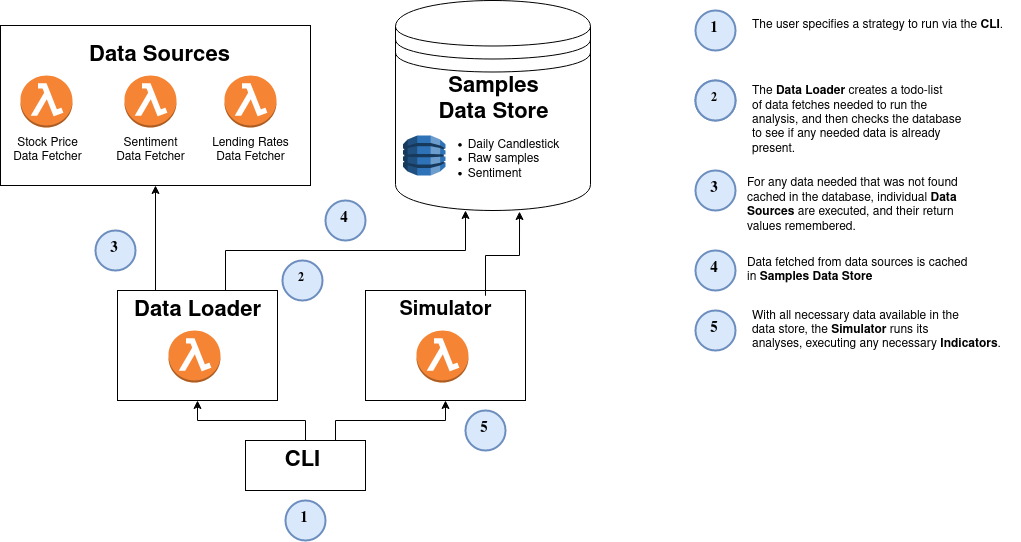

The diagram above was exported from draw.io. Its source (the exported page's mxGraphModel, read from the mxfile embedded in the PNG):
<mxGraphModel dx="2942" dy="1128" grid="1" gridSize="10" guides="1" tooltips="1" connect="1" arrows="1" fold="1" page="1" pageScale="1" pageWidth="850" pageHeight="1100" math="0" shadow="0">
  <root>
    <mxCell id="0" />
    <mxCell id="1" parent="0" />
    <mxCell id="2" value="" style="shape=datastore;whiteSpace=wrap;html=1;" vertex="1" parent="1">
      <mxGeometry x="395" width="195" height="210" as="geometry" />
    </mxCell>
    <mxCell id="3" value="&lt;div style=&quot;font-size: 18px&quot; align=&quot;center&quot;&gt;&lt;font size=&quot;1&quot;&gt;&lt;b style=&quot;font-size: 22px&quot;&gt;Samples&lt;/b&gt;&lt;/font&gt;&lt;/div&gt;&lt;div style=&quot;font-size: 18px&quot; align=&quot;center&quot;&gt;&lt;font size=&quot;1&quot;&gt;&lt;b style=&quot;font-size: 22px&quot;&gt;Data Store&lt;/b&gt;&lt;/font&gt;&lt;/div&gt;&lt;ul&gt;&lt;li&gt;&lt;div align=&quot;left&quot;&gt;Daily Candlestick&lt;/div&gt;&lt;/li&gt;&lt;li&gt;&lt;div align=&quot;left&quot;&gt;Raw samples&lt;/div&gt;&lt;/li&gt;&lt;li&gt;&lt;div align=&quot;left&quot;&gt;Sentiment&lt;/div&gt;&lt;div align=&quot;left&quot;&gt;&lt;br&gt;&lt;/div&gt;&lt;/li&gt;&lt;/ul&gt;" style="text;html=1;resizable=0;autosize=1;align=center;verticalAlign=middle;points=[];fillColor=none;strokeColor=none;rounded=0;" vertex="1" parent="1">
      <mxGeometry x="417.5" y="80" width="150" height="120" as="geometry" />
    </mxCell>
    <mxCell id="4" value="" style="rounded=0;whiteSpace=wrap;html=1;" vertex="1" parent="1">
      <mxGeometry y="25" width="310" height="160" as="geometry" />
    </mxCell>
    <mxCell id="5" value="&lt;div style=&quot;font-size: 22px&quot;&gt;&lt;b&gt;Data Sources&lt;/b&gt;&lt;/div&gt;" style="text;whiteSpace=wrap;html=1;" vertex="1" parent="1">
      <mxGeometry x="87" y="35" width="155" height="30" as="geometry" />
    </mxCell>
    <mxCell id="6" value="&lt;div&gt;Stock Price&lt;/div&gt;&lt;div&gt;Data Fetcher&lt;/div&gt;" style="text;html=1;resizable=0;autosize=1;align=center;verticalAlign=middle;points=[];fillColor=none;strokeColor=none;rounded=0;" vertex="1" parent="1">
      <mxGeometry x="7" y="135" width="80" height="30" as="geometry" />
    </mxCell>
    <mxCell id="7" value="&lt;div&gt;Sentiment&lt;/div&gt;&lt;div&gt;Data Fetcher&lt;/div&gt;" style="text;html=1;resizable=0;autosize=1;align=center;verticalAlign=middle;points=[];fillColor=none;strokeColor=none;rounded=0;" vertex="1" parent="1">
      <mxGeometry x="110" y="135" width="80" height="30" as="geometry" />
    </mxCell>
    <mxCell id="8" value="&lt;div&gt;Lending Rates&lt;/div&gt;&lt;div&gt;Data Fetcher&lt;/div&gt;" style="text;html=1;resizable=0;autosize=1;align=center;verticalAlign=middle;points=[];fillColor=none;strokeColor=none;rounded=0;" vertex="1" parent="1">
      <mxGeometry x="205" y="135" width="90" height="30" as="geometry" />
    </mxCell>
    <mxCell id="9" style="edgeStyle=orthogonalEdgeStyle;rounded=0;orthogonalLoop=1;jettySize=auto;html=1;exitX=0.5;exitY=0;exitDx=0;exitDy=0;entryX=0.5;entryY=1;entryDx=0;entryDy=0;" edge="1" source="11" target="15" parent="1">
      <mxGeometry relative="1" as="geometry" />
    </mxCell>
    <mxCell id="10" style="edgeStyle=orthogonalEdgeStyle;rounded=0;orthogonalLoop=1;jettySize=auto;html=1;exitX=0.75;exitY=0;exitDx=0;exitDy=0;entryX=0.5;entryY=1;entryDx=0;entryDy=0;" edge="1" source="11" target="37" parent="1">
      <mxGeometry relative="1" as="geometry" />
    </mxCell>
    <mxCell id="11" value="" style="rounded=0;whiteSpace=wrap;html=1;" vertex="1" parent="1">
      <mxGeometry x="245" y="440" width="120" height="50" as="geometry" />
    </mxCell>
    <mxCell id="12" value="&lt;b&gt;&lt;font style=&quot;font-size: 22px&quot;&gt;CLI&lt;/font&gt;&lt;/b&gt;" style="text;html=1;resizable=0;autosize=1;align=center;verticalAlign=middle;points=[];fillColor=none;strokeColor=none;rounded=0;" vertex="1" parent="1">
      <mxGeometry x="277" y="450" width="50" height="20" as="geometry" />
    </mxCell>
    <mxCell id="13" style="edgeStyle=orthogonalEdgeStyle;rounded=0;orthogonalLoop=1;jettySize=auto;html=1;exitX=0.25;exitY=0;exitDx=0;exitDy=0;entryX=0.5;entryY=1;entryDx=0;entryDy=0;" edge="1" source="15" target="4" parent="1">
      <mxGeometry relative="1" as="geometry">
        <Array as="points">
          <mxPoint x="155" y="290" />
        </Array>
      </mxGeometry>
    </mxCell>
    <mxCell id="14" style="edgeStyle=orthogonalEdgeStyle;rounded=0;orthogonalLoop=1;jettySize=auto;html=1;exitX=0.75;exitY=0;exitDx=0;exitDy=0;" edge="1" source="15" parent="1">
      <mxGeometry relative="1" as="geometry">
        <mxPoint x="465" y="210" as="targetPoint" />
        <Array as="points">
          <mxPoint x="225" y="290" />
          <mxPoint x="225" y="250" />
          <mxPoint x="465" y="250" />
          <mxPoint x="465" y="210" />
        </Array>
      </mxGeometry>
    </mxCell>
    <mxCell id="15" value="" style="rounded=0;whiteSpace=wrap;html=1;" vertex="1" parent="1">
      <mxGeometry x="117" y="290" width="160" height="110" as="geometry" />
    </mxCell>
    <mxCell id="16" value="&lt;font style=&quot;font-size: 22px&quot;&gt;&lt;b&gt;Data Loader&lt;/b&gt;&lt;/font&gt;" style="text;html=1;resizable=0;autosize=1;align=center;verticalAlign=middle;points=[];fillColor=none;strokeColor=none;rounded=0;" vertex="1" parent="1">
      <mxGeometry x="127" y="300" width="140" height="20" as="geometry" />
    </mxCell>
    <mxCell id="17" value="" style="outlineConnect=0;dashed=0;verticalLabelPosition=bottom;verticalAlign=top;align=center;html=1;shape=mxgraph.aws3.lambda_function;fillColor=#F58534;gradientColor=none;" vertex="1" parent="1">
      <mxGeometry x="20" y="75" width="52" height="52" as="geometry" />
    </mxCell>
    <mxCell id="18" value="" style="outlineConnect=0;dashed=0;verticalLabelPosition=bottom;verticalAlign=top;align=center;html=1;shape=mxgraph.aws3.lambda_function;fillColor=#F58534;gradientColor=none;" vertex="1" parent="1">
      <mxGeometry x="124" y="75" width="52" height="52" as="geometry" />
    </mxCell>
    <mxCell id="19" value="" style="outlineConnect=0;dashed=0;verticalLabelPosition=bottom;verticalAlign=top;align=center;html=1;shape=mxgraph.aws3.lambda_function;fillColor=#F58534;gradientColor=none;" vertex="1" parent="1">
      <mxGeometry x="224" y="75" width="52" height="52" as="geometry" />
    </mxCell>
    <mxCell id="20" value="" style="outlineConnect=0;dashed=0;verticalLabelPosition=bottom;verticalAlign=top;align=center;html=1;shape=mxgraph.aws3.dynamo_db;fillColor=#2E73B8;gradientColor=none;" vertex="1" parent="1">
      <mxGeometry x="402.5" y="135" width="42.5" height="40" as="geometry" />
    </mxCell>
    <mxCell id="21" value="" style="outlineConnect=0;dashed=0;verticalLabelPosition=bottom;verticalAlign=top;align=center;html=1;shape=mxgraph.aws3.lambda_function;fillColor=#F58534;gradientColor=none;" vertex="1" parent="1">
      <mxGeometry x="168" y="330" width="52" height="52" as="geometry" />
    </mxCell>
    <mxCell id="22" value="&lt;b&gt;&lt;font style=&quot;font-size: 15px&quot;&gt;1&lt;/font&gt;&lt;/b&gt;" style="ellipse;whiteSpace=wrap;html=1;aspect=fixed;strokeWidth=2;fontFamily=Tahoma;spacingBottom=4;spacingRight=2;strokeColor=#6c8ebf;fillColor=#dae8fc;" vertex="1" parent="1">
      <mxGeometry x="285" y="500" width="40" height="40" as="geometry" />
    </mxCell>
    <mxCell id="23" value="&lt;div&gt;&lt;b&gt;2&lt;/b&gt;&lt;br&gt;&lt;/div&gt;" style="ellipse;whiteSpace=wrap;html=1;aspect=fixed;strokeWidth=2;fontFamily=Tahoma;spacingBottom=4;spacingRight=2;strokeColor=#6c8ebf;fillColor=#dae8fc;" vertex="1" parent="1">
      <mxGeometry x="282" y="260" width="40" height="40" as="geometry" />
    </mxCell>
    <mxCell id="24" value="&lt;b&gt;&lt;font style=&quot;font-size: 15px&quot;&gt;3&lt;/font&gt;&lt;/b&gt;" style="ellipse;whiteSpace=wrap;html=1;aspect=fixed;strokeWidth=2;fontFamily=Tahoma;spacingBottom=4;spacingRight=2;strokeColor=#6c8ebf;fillColor=#dae8fc;" vertex="1" parent="1">
      <mxGeometry x="95" y="230" width="40" height="40" as="geometry" />
    </mxCell>
    <mxCell id="25" value="&lt;b&gt;&lt;font style=&quot;font-size: 15px&quot;&gt;4&lt;/font&gt;&lt;/b&gt;" style="ellipse;whiteSpace=wrap;html=1;aspect=fixed;strokeWidth=2;fontFamily=Tahoma;spacingBottom=4;spacingRight=2;strokeColor=#6c8ebf;fillColor=#dae8fc;" vertex="1" parent="1">
      <mxGeometry x="325" y="200" width="40" height="40" as="geometry" />
    </mxCell>
    <mxCell id="26" value="&lt;font size=&quot;1&quot;&gt;&lt;b style=&quot;font-size: 15px&quot;&gt;5&lt;/b&gt;&lt;/font&gt;" style="ellipse;whiteSpace=wrap;html=1;aspect=fixed;strokeWidth=2;fontFamily=Tahoma;spacingBottom=4;spacingRight=2;strokeColor=#6c8ebf;fillColor=#dae8fc;" vertex="1" parent="1">
      <mxGeometry x="465" y="410" width="40" height="40" as="geometry" />
    </mxCell>
    <mxCell id="27" value="&lt;b&gt;&lt;font style=&quot;font-size: 15px&quot;&gt;1&lt;/font&gt;&lt;/b&gt;" style="ellipse;whiteSpace=wrap;html=1;aspect=fixed;strokeWidth=2;fontFamily=Tahoma;spacingBottom=4;spacingRight=2;strokeColor=#6c8ebf;fillColor=#dae8fc;" vertex="1" parent="1">
      <mxGeometry x="695" y="10" width="40" height="40" as="geometry" />
    </mxCell>
    <mxCell id="28" value="&lt;div align=&quot;left&quot;&gt;The user specifies a strategy to run via the &lt;b&gt;CLI&lt;/b&gt;.&lt;br&gt;&lt;/div&gt;" style="text;html=1;align=left;verticalAlign=middle;resizable=0;points=[];autosize=1;" vertex="1" parent="1">
      <mxGeometry x="750" y="15" width="270" height="20" as="geometry" />
    </mxCell>
    <mxCell id="29" value="&lt;b&gt;&lt;font style=&quot;font-size: 15px&quot;&gt;1&lt;/font&gt;&lt;/b&gt;" style="ellipse;whiteSpace=wrap;html=1;aspect=fixed;strokeWidth=2;fontFamily=Tahoma;spacingBottom=4;spacingRight=2;strokeColor=#6c8ebf;fillColor=#dae8fc;" vertex="1" parent="1">
      <mxGeometry x="695" y="80" width="40" height="40" as="geometry" />
    </mxCell>
    <mxCell id="30" value="&lt;div align=&quot;left&quot;&gt;The &lt;b&gt;Data Loader&lt;/b&gt; creates a todo-list&lt;/div&gt;&lt;div align=&quot;left&quot;&gt;of data fetches needed to run the&lt;/div&gt;&lt;div align=&quot;left&quot;&gt;analysis, and then checks the database&lt;/div&gt;&lt;div align=&quot;left&quot;&gt;to see if any needed data is already&lt;/div&gt;&lt;div align=&quot;left&quot;&gt;present.&lt;/div&gt;" style="text;html=1;align=left;verticalAlign=middle;resizable=0;points=[];autosize=1;" vertex="1" parent="1">
      <mxGeometry x="750" y="80" width="220" height="80" as="geometry" />
    </mxCell>
    <mxCell id="31" value="&lt;div&gt;&lt;b&gt;2&lt;/b&gt;&lt;br&gt;&lt;/div&gt;" style="ellipse;whiteSpace=wrap;html=1;aspect=fixed;strokeWidth=2;fontFamily=Tahoma;spacingBottom=4;spacingRight=2;strokeColor=#6c8ebf;fillColor=#dae8fc;" vertex="1" parent="1">
      <mxGeometry x="695" y="80" width="40" height="40" as="geometry" />
    </mxCell>
    <mxCell id="32" value="&lt;b&gt;&lt;font style=&quot;font-size: 15px&quot;&gt;3&lt;/font&gt;&lt;/b&gt;" style="ellipse;whiteSpace=wrap;html=1;aspect=fixed;strokeWidth=2;fontFamily=Tahoma;spacingBottom=4;spacingRight=2;strokeColor=#6c8ebf;fillColor=#dae8fc;" vertex="1" parent="1">
      <mxGeometry x="695" y="170" width="40" height="40" as="geometry" />
    </mxCell>
    <mxCell id="33" value="&lt;div&gt;For any data needed that was not found&lt;/div&gt;&lt;div&gt;cached in the database, individual &lt;b&gt;Data&lt;/b&gt;&lt;/div&gt;&lt;div&gt;&lt;b&gt;Sources &lt;/b&gt;are executed, and their return&lt;/div&gt;&lt;div&gt;values remembered.&lt;br&gt;&lt;/div&gt;" style="text;html=1;align=left;verticalAlign=middle;resizable=0;points=[];autosize=1;" vertex="1" parent="1">
      <mxGeometry x="745" y="175" width="230" height="60" as="geometry" />
    </mxCell>
    <mxCell id="34" value="&lt;b&gt;&lt;font style=&quot;font-size: 15px&quot;&gt;4&lt;/font&gt;&lt;/b&gt;" style="ellipse;whiteSpace=wrap;html=1;aspect=fixed;strokeWidth=2;fontFamily=Tahoma;spacingBottom=4;spacingRight=2;strokeColor=#6c8ebf;fillColor=#dae8fc;" vertex="1" parent="1">
      <mxGeometry x="695" y="250" width="40" height="40" as="geometry" />
    </mxCell>
    <mxCell id="35" value="&lt;div&gt;Data fetched from data sources is cached&lt;/div&gt;&lt;div&gt;in &lt;b&gt;Samples Data Store&lt;/b&gt;&lt;br&gt;&lt;/div&gt;" style="text;html=1;align=left;verticalAlign=middle;resizable=0;points=[];autosize=1;fontStyle=0" vertex="1" parent="1">
      <mxGeometry x="745" y="255" width="240" height="30" as="geometry" />
    </mxCell>
    <mxCell id="36" value="&lt;font size=&quot;1&quot;&gt;&lt;b style=&quot;font-size: 15px&quot;&gt;5&lt;/b&gt;&lt;/font&gt;" style="ellipse;whiteSpace=wrap;html=1;aspect=fixed;strokeWidth=2;fontFamily=Tahoma;spacingBottom=4;spacingRight=2;strokeColor=#6c8ebf;fillColor=#dae8fc;" vertex="1" parent="1">
      <mxGeometry x="695" y="310" width="40" height="40" as="geometry" />
    </mxCell>
    <mxCell id="37" value="" style="rounded=0;whiteSpace=wrap;html=1;" vertex="1" parent="1">
      <mxGeometry x="365" y="290" width="160" height="110" as="geometry" />
    </mxCell>
    <mxCell id="38" style="edgeStyle=orthogonalEdgeStyle;rounded=0;orthogonalLoop=1;jettySize=auto;html=1;entryX=0.636;entryY=1.005;entryDx=0;entryDy=0;entryPerimeter=0;" edge="1" target="2" parent="1">
      <mxGeometry relative="1" as="geometry">
        <mxPoint x="485" y="280" as="sourcePoint" />
        <Array as="points">
          <mxPoint x="485" y="295" />
          <mxPoint x="485" y="255" />
          <mxPoint x="519" y="255" />
        </Array>
      </mxGeometry>
    </mxCell>
    <mxCell id="39" value="&lt;div&gt;&lt;font size=&quot;1&quot;&gt;&lt;b style=&quot;font-size: 20px&quot;&gt;Simulator&lt;/b&gt;&lt;/font&gt;&lt;/div&gt;" style="text;html=1;resizable=0;autosize=1;align=center;verticalAlign=middle;points=[];fillColor=none;strokeColor=none;rounded=0;" vertex="1" parent="1">
      <mxGeometry x="390" y="300" width="110" height="20" as="geometry" />
    </mxCell>
    <mxCell id="40" value="" style="outlineConnect=0;dashed=0;verticalLabelPosition=bottom;verticalAlign=top;align=center;html=1;shape=mxgraph.aws3.lambda_function;fillColor=#F58534;gradientColor=none;" vertex="1" parent="1">
      <mxGeometry x="416" y="330" width="52" height="52" as="geometry" />
    </mxCell>
    <mxCell id="41" value="&lt;div&gt;With all necessary data available in the&lt;/div&gt;&lt;div&gt;data store, the &lt;b&gt;Simulator&lt;/b&gt; runs its&lt;/div&gt;&lt;div&gt;analyses, executing any necessary &lt;b&gt;Indicators&lt;/b&gt;.&lt;br&gt;&lt;/div&gt;" style="text;html=1;align=left;verticalAlign=middle;resizable=0;points=[];autosize=1;fontStyle=0" vertex="1" parent="1">
      <mxGeometry x="750" y="305" width="260" height="50" as="geometry" />
    </mxCell>
  </root>
</mxGraphModel>